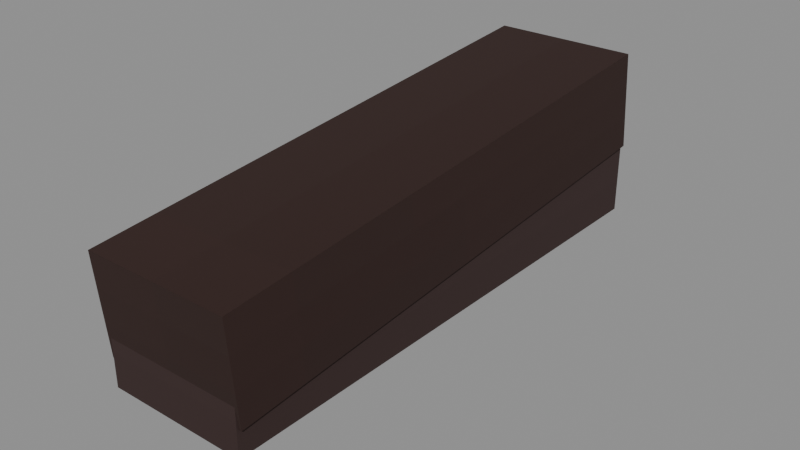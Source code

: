 # Source: Flying_Critter_Sparrow_Models_Attachments_Beak.blend  (saved by Blender 5.0.119; exported with 4.5.12 LTS)
import bpy
from mathutils import Matrix  # noqa: F401  (used for matrix-valued properties, if any)

bpy.ops.wm.read_factory_settings(use_empty=True)
scene = bpy.context.scene
scene.name = 'Scene'

# ---- collections
col_widgets = bpy.data.collections.new('Widgets'); scene.collection.children.link(col_widgets)
col_widgets.hide_viewport = True

# ---- images (referenced by path relative to the original .blend; pixels are not part of the script)
import os
ASSET_DIR = os.environ.get("B2B_ASSET_DIR", "")  # directory of the original .blend (textures are referenced by path, not embedded)
HERE = os.path.dirname(os.path.abspath(__file__))  # packed textures are extracted next to this script under _unpacked/

def load_image(name, relpath, width, height, colorspace="sRGB"):
    """Load a texture the original file referenced (path relative to the .blend, or extracted next to this script)."""
    p = next((c for c in (os.path.join(HERE, relpath), os.path.join(ASSET_DIR, relpath)) if relpath and os.path.exists(c)), "")
    if p:
        img = bpy.data.images.load(p, check_existing=True)
        img.name = name
    else:  # same state as the original file: an image datablock whose file is absent (Cycles renders it pink)
        img = bpy.data.images.new(name, width, height)
        img.source = "FILE"
        img.filepath = "//" + (relpath or name)
    img.colorspace_settings.name = colorspace
    return img
img_image_0 = load_image('Image_0', '_unpacked/Image_0.48d327ac.png', 32, 32, 'sRGB')

# ---- materials (node trees are filled in below, after node groups)
mat_material_0 = bpy.data.materials.new('Material_0')

# ---- material node trees
mat_material_0.use_nodes = True; mat_material_0.node_tree.nodes.clear()
_N = mat_material_0.node_tree.nodes; _L = mat_material_0.node_tree.links
n0 = _N.new('ShaderNodeBsdfPrincipled'); n0.name = 'Principled BSDF'; n0.location = (10, 300)
n0.inputs[2].default_value = 1.0
n1 = _N.new('ShaderNodeOutputMaterial'); n1.name = 'Material Output'; n1.location = (300, 300)
n2 = _N.new('NodeFrame'); n2.name = 'Frame'; n2.location = (0, 0)
n2.label = 'Alpha Clip'
n2.width = 150
n3 = _N.new('ShaderNodeMath'); n3.name = 'Math'; n3.location = (-340, -20)
n3.operation = 'SUBTRACT'
n3.inputs[0].default_value = 1.0
n4 = _N.new('ShaderNodeMath'); n4.name = 'Math.001'; n4.location = (-540, -20)
n4.operation = 'LESS_THAN'
n4.inputs[1].default_value = 0.05
n5 = _N.new('ShaderNodeTexImage'); n5.name = 'Image Texture'; n5.location = (-840, 210)
n5.label = 'BASE COLOR'
n5.image = img_image_0
n5.interpolation = 'Closest'
n5.extension = 'EXTEND'
n3.parent = n2
n4.parent = n2
_L.new(n0.outputs[0], n1.inputs[0])
_L.new(n3.outputs[0], n0.inputs[4])
_L.new(n4.outputs[0], n3.inputs[1])
_L.new(n5.outputs[0], n0.inputs[0])
_L.new(n5.outputs[1], n4.inputs[0])
n1.is_active_output = True

# ---- meshes
me_mesh_0 = bpy.data.meshes.new('Mesh_0')
me_mesh_0.from_pydata([(0.06562, -0.4331, 0.03801), (0.06562, 0.06499, -0.005566), (0.06562, -0.4413, -0.05538), (0.06562, 0.05681, -0.09896), (-0.06562, 0.06499, -0.005566), (-0.06562, -0.4331, 0.03801), (-0.06562, 0.05681, -0.09896), (-0.06562, -0.4413, -0.05538), (-0.06562, 0.06499, -0.005566), (0.06562, 0.06499, -0.005566), (-0.06562, -0.4331, 0.03801), (0.06562, -0.4331, 0.03801), (-0.06562, -0.4413, -0.05538), (0.06562, -0.4413, -0.05538), (-0.06562, 0.05681, -0.09896), (0.06562, 0.05681, -0.09896), (-0.06562, -0.4331, 0.03801), (0.06562, -0.4331, 0.03801), (-0.06562, -0.4413, -0.05538), (0.06562, -0.4413, -0.05538), (0.06562, 0.06499, -0.005566), (-0.06562, 0.06499, -0.005566), (0.06562, 0.05681, -0.09896), (-0.06562, 0.05681, -0.09896), (0.06875, -0.4375, 0.0625), (0.06875, 0.0625, 0.0625), (0.06875, -0.4375, -0.03125), (0.06875, 0.0625, -0.03125), (-0.06875, 0.0625, 0.0625), (-0.06875, -0.4375, 0.0625), (-0.06875, 0.0625, -0.03125), (-0.06875, -0.4375, -0.03125), (-0.06875, 0.0625, 0.0625), (0.06875, 0.0625, 0.0625), (-0.06875, -0.4375, 0.0625), (0.06875, -0.4375, 0.0625), (-0.06875, -0.4375, -0.03125), (0.06875, -0.4375, -0.03125), (-0.06875, 0.0625, -0.03125), (0.06875, 0.0625, -0.03125), (-0.06875, -0.4375, 0.0625), (0.06875, -0.4375, 0.0625), (-0.06875, -0.4375, -0.03125), (0.06875, -0.4375, -0.03125), (0.06875, 0.0625, 0.0625), (-0.06875, 0.0625, 0.0625), (0.06875, 0.0625, -0.03125), (-0.06875, 0.0625, -0.03125)], [], [(0, 2, 1), (2, 3, 1), (4, 6, 5), (6, 7, 5), (8, 10, 9), (10, 11, 9), (12, 14, 13), (14, 15, 13), (16, 18, 17), (18, 19, 17), (20, 22, 21), (22, 23, 21), (24, 26, 25), (26, 27, 25), (28, 30, 29), (30, 31, 29), (32, 34, 33), (34, 35, 33), (36, 38, 37), (38, 39, 37), (40, 42, 41), (42, 43, 41), (44, 46, 45), (46, 47, 45)])
_uv = me_mesh_0.uv_layers.new(name='UVMap')
_uv.uv.foreach_set('vector', [0.03125, 0.875, 0.03125, 0.7812, 0.2812, 0.875, 0.03125, 0.7812, 0.2812, 0.7812, 0.2812, 0.875, 0.5, 0.875, 0.5, 0.7812, 0.25, 0.875, 0.5, 0.7812, 0.25, 0.7812, 0.25, 0.875, 0.5, 0.875, 0.25, 0.875, 0.5, 0.8125, 0.25, 0.875, 0.25, 0.8125, 0.5, 0.8125, 0.5, 0.875, 0.25, 0.875, 0.5, 0.8125, 0.25, 0.875, 0.25, 0.8125, 0.5, 0.8125, 0.03125, 0.875, 0.03125, 0.7812, 0.09375, 0.875, 0.03125, 0.7812, 0.09375, 0.7812, 0.09375, 0.875, 0.03125, 0.875, 0.03125, 0.7812, 0.09375, 0.875, 0.03125, 0.7812, 0.09375, 0.7812, 0.09375, 0.875, 0.03125, 0.9688, 0.03125, 0.875, 0.2812, 0.9688, 0.03125, 0.875, 0.2812, 0.875, 0.2812, 0.9688, 0.5, 0.9688, 0.5, 0.875, 0.25, 0.9688, 0.5, 0.875, 0.25, 0.875, 0.25, 0.9688, 0.5, 0.9688, 0.25, 0.9688, 0.5, 0.9062, 0.25, 0.9688, 0.25, 0.9062, 0.5, 0.9062, 0.5, 0.9688, 0.25, 0.9688, 0.5, 0.9062, 0.25, 0.9688, 0.25, 0.9062, 0.5, 0.9062, 0.03125, 0.9688, 0.03125, 0.875, 0.09375, 0.9688, 0.03125, 0.875, 0.09375, 0.875, 0.09375, 0.9688, 0.03125, 0.9688, 0.03125, 0.875, 0.09375, 0.9688, 0.03125, 0.875, 0.09375, 0.875, 0.09375, 0.9688])
me_mesh_0.materials.append(mat_material_0)
me_mesh_0.update()
me_mesh_0.normals_split_custom_set([tuple(v) for v in zip(*[iter([1.0, -9.934e-09, 0.0, 1.0, -9.934e-09, 0.0, 1.0, -9.934e-09, 0.0, 1.0, 0.0, 0.0, 1.0, 0.0, 0.0, 1.0, 0.0, 0.0, -1.0, -3.974e-08, 0.0, -1.0, -3.974e-08, 0.0, -1.0, -3.974e-08, 0.0, -1.0, 1.987e-08, 0.0, -1.0, 1.987e-08, 0.0, -1.0, 1.987e-08, 0.0, 0.0, 0.08716, 0.9962, 0.0, 0.08716, 0.9962, 0.0, 0.08716, 0.9962, 0.0, 0.08716, 0.9962, 0.0, 0.08716, 0.9962, 0.0, 0.08716, 0.9962, 0.0, -0.08716, -0.9962, 0.0, -0.08716, -0.9962, 0.0, -0.08716, -0.9962, 0.0, -0.08716, -0.9962, 0.0, -0.08716, -0.9962, 0.0, -0.08716, -0.9962, 0.0, -0.9962, 0.08716, 0.0, -0.9962, 0.08716, 0.0, -0.9962, 0.08716, 0.0, -0.9962, 0.08716, 0.0, -0.9962, 0.08716, 0.0, -0.9962, 0.08716, 0.0, 0.9962, -0.08716, 0.0, 0.9962, -0.08716, 0.0, 0.9962, -0.08716, 0.0, 0.9962, -0.08716, 0.0, 0.9962, -0.08716, 0.0, 0.9962, -0.08716, 1.0, 1.987e-08, 0.0, 1.0, 1.987e-08, 0.0, 1.0, 1.987e-08, 0.0, 1.0, -1.987e-08, 0.0, 1.0, -1.987e-08, 0.0, 1.0, -1.987e-08, 0.0, -1.0, 1.987e-08, 0.0, -1.0, 1.987e-08, 0.0, -1.0, 1.987e-08, 0.0, -1.0, -1.987e-08, 0.0, -1.0, -1.987e-08, 0.0, -1.0, -1.987e-08, 0.0, 0.0, -7.451e-09, 1.0, 0.0, -7.451e-09, 1.0, 0.0, -7.451e-09, 1.0, 0.0, -7.451e-09, 1.0, 0.0, -7.451e-09, 1.0, 0.0, -7.451e-09, 1.0, 0.0, 7.451e-09, -1.0, 0.0, 7.451e-09, -1.0, 0.0, 7.451e-09, -1.0, 0.0, 7.451e-09, -1.0, 0.0, 7.451e-09, -1.0, 0.0, 7.451e-09, -1.0, 0.0, -1.0, 0.0, 0.0, -1.0, 0.0, 0.0, -1.0, 0.0, 0.0, -1.0, 0.0, 0.0, -1.0, 0.0, 0.0, -1.0, 0.0, 0.0, 1.0, 0.0, 0.0, 1.0, 0.0, 0.0, 1.0, 0.0, 0.0, 1.0, 0.0, 0.0, 1.0, 0.0, 0.0, 1.0, 0.0])] * 3)])
me_plane = bpy.data.meshes.new('Plane')
me_plane.from_pydata([(-1.0, -6.123e-17, -1.0), (1.0, -6.123e-17, -1.0), (-1.0, 6.123e-17, 1.0), (1.0, 6.123e-17, 1.0)], [], [(0, 1, 3, 2)])
_uv = me_plane.uv_layers.new(name='UVMap')
_uv.uv.foreach_set('vector', [0.0, 0.0, 1.0, 0.0, 1.0, 1.0, 0.0, 1.0])
me_plane.update()
me_cube = bpy.data.meshes.new('Cube')
me_cube.from_pydata([(-0.06562, -0.0522, 0.0002379), (-0.06562, -0.0522, 0.5065), (-0.06562, 0.08477, 0.0002379), (-0.06562, 0.08477, 0.5065), (0.06562, -0.0522, 0.0002379), (0.06562, -0.0522, 0.5065), (0.06562, 0.08477, 0.0002379), (0.06562, 0.08477, 0.5065)], [], [(0, 1, 3, 2), (2, 3, 7, 6), (6, 7, 5, 4), (4, 5, 1, 0), (2, 6, 4, 0), (7, 3, 1, 5)])
_uv = me_cube.uv_layers.new(name='UVMap')
_uv.uv.foreach_set('vector', [0.375, 0.0, 0.625, 0.0, 0.625, 0.25, 0.375, 0.25, 0.375, 0.25, 0.625, 0.25, 0.625, 0.5, 0.375, 0.5, 0.375, 0.5, 0.625, 0.5, 0.625, 0.75, 0.375, 0.75, 0.375, 0.75, 0.625, 0.75, 0.625, 1.0, 0.375, 1.0, 0.125, 0.5, 0.375, 0.5, 0.375, 0.75, 0.125, 0.75, 0.625, 0.5, 0.875, 0.5, 0.875, 0.75, 0.625, 0.75])
me_cube.update()
me_cube_001 = bpy.data.meshes.new('Cube.001')
me_cube_001.from_pydata([(-0.06875, -0.0522, -0.005209), (-0.06875, -0.0522, 0.5011), (-0.06875, 0.08477, -0.005209), (-0.06875, 0.08477, 0.5011), (0.06875, -0.0522, -0.005209), (0.06875, -0.0522, 0.5011), (0.06875, 0.08477, -0.005209), (0.06875, 0.08477, 0.5011)], [], [(0, 1, 3, 2), (2, 3, 7, 6), (6, 7, 5, 4), (4, 5, 1, 0), (2, 6, 4, 0), (7, 3, 1, 5)])
_uv = me_cube_001.uv_layers.new(name='UVMap')
_uv.uv.foreach_set('vector', [0.375, 0.0, 0.625, 0.0, 0.625, 0.25, 0.375, 0.25, 0.375, 0.25, 0.625, 0.25, 0.625, 0.5, 0.375, 0.5, 0.375, 0.5, 0.625, 0.5, 0.625, 0.75, 0.375, 0.75, 0.375, 0.75, 0.625, 0.75, 0.625, 1.0, 0.375, 1.0, 0.125, 0.5, 0.375, 0.5, 0.375, 0.75, 0.125, 0.75, 0.625, 0.5, 0.875, 0.5, 0.875, 0.75, 0.625, 0.75])
me_cube_001.update()
arm_armature = bpy.data.armatures.new('Armature')  # bones are not reproduced

# ---- objects
ob_beak = bpy.data.objects.new('Beak', arm_armature)
ob_mesh_0 = bpy.data.objects.new('Mesh_0', me_mesh_0)
ob_wgt_beak = bpy.data.objects.new('WGT-Beak', me_plane)
ob_wgt_beak2 = bpy.data.objects.new('WGT-Beak2', None)
ob_wgt_beak2_attachment = bpy.data.objects.new('WGT-Beak2-Attachment', me_cube)
ob_wgt_beak_attachment = bpy.data.objects.new('WGT-Beak-Attachment', me_cube_001)

# ---- transforms, parenting, visibility, modifiers, constraints
ob_beak.location = (0.0, -0.75, 1.328)
ob_beak.rotation_mode = 'QUATERNION'
ob_beak.rotation_quaternion = (0.999, 0.04362, 0.0, 0.0)
ob_beak.show_in_front = True
ob_mesh_0.parent = ob_beak
ob_mesh_0.location = (0.0, 0.0, 0.0)
ob_mesh_0.rotation_mode = 'QUATERNION'
ob_mesh_0.rotation_quaternion = (1.0, 0.0, 0.0, 0.0)
_vg = ob_mesh_0.vertex_groups.new(name='Beak')
_vg = ob_mesh_0.vertex_groups.new(name='Beak2')
_vg = ob_mesh_0.vertex_groups.new(name='Beak2-Attachment')
_vg.add([0, 1, 2, 3, 4, 5, 6, 7, 8, 9, 10, 11, 12, 13, 14, 15, 16, 17, 18, 19, 20, 21, 22, 23], 1.0, 'REPLACE')
_vg = ob_mesh_0.vertex_groups.new(name='Beak-Attachment')
_vg.add([24, 25, 26, 27, 28, 29, 30, 31, 32, 33, 34, 35, 36, 37, 38, 39, 40, 41, 42, 43, 44, 45, 46, 47], 1.0, 'REPLACE')
_m = ob_mesh_0.modifiers.new('Armature', 'ARMATURE')
_m.object = ob_beak
ob_wgt_beak.location = (0.0, 0.0, 0.0)
ob_wgt_beak.hide_render = True
ob_wgt_beak2.location = (0.0, 0.0, 0.0)
ob_wgt_beak2.empty_display_type = 'ARROWS'
ob_wgt_beak2.hide_render = True
ob_wgt_beak2_attachment.location = (0.0, 0.0, 0.0)
ob_wgt_beak2_attachment.hide_render = True
ob_wgt_beak_attachment.location = (0.0, 0.0, 0.0)
ob_wgt_beak_attachment.hide_render = True

# ---- collection membership
scene.collection.objects.link(ob_beak)
scene.collection.objects.link(ob_mesh_0)
col_widgets.objects.link(ob_wgt_beak)
col_widgets.objects.link(ob_wgt_beak2)
col_widgets.objects.link(ob_wgt_beak2_attachment)
col_widgets.objects.link(ob_wgt_beak_attachment)

# ---- scene / render settings (as saved in the file)
scene.frame_start = 1; scene.frame_end = 250; scene.frame_set(1)
scene.render.engine = 'BLENDER_EEVEE_NEXT'
scene.render.bake_bias = 0.0
scene.render.bake_samples = 0
scene.cycles.sampling_pattern = 'TABULATED_SOBOL'
scene.eevee.use_volume_custom_range = False
bpy.context.view_layer.update()

# ---- added for rendering (the .blend has no active camera and no usable light): camera, sun + grey world if the file has none
cam_auto = bpy.data.cameras.new('AutoCamera')
cam_auto.lens = 50.0
cam_auto.sensor_width = 36.0
cam_auto.clip_end = 1000.0
ob_auto_camera = bpy.data.objects.new('AutoCamera', cam_auto)
scene.collection.objects.link(ob_auto_camera)
ob_auto_camera.location = (0.531236, -1.57333, 1.71856)
ob_auto_camera.rotation_euler = (1.09748, -7.21219e-08, 0.694738)
scene.camera = ob_auto_camera
light_auto_sun = bpy.data.lights.new('AutoSun', 'SUN')
light_auto_sun.energy = 3.0
light_auto_sun.angle = 0.0523599
ob_auto_sun = bpy.data.objects.new('AutoSun', light_auto_sun)
scene.collection.objects.link(ob_auto_sun)
ob_auto_sun.rotation_euler = (0.872665, 0.174533, 0.523599)
if scene.world is None:
    world_auto = bpy.data.worlds.new('AutoWorld')
    world_auto.color = (0.3, 0.3, 0.3)
    scene.world = world_auto
bpy.context.view_layer.update()
